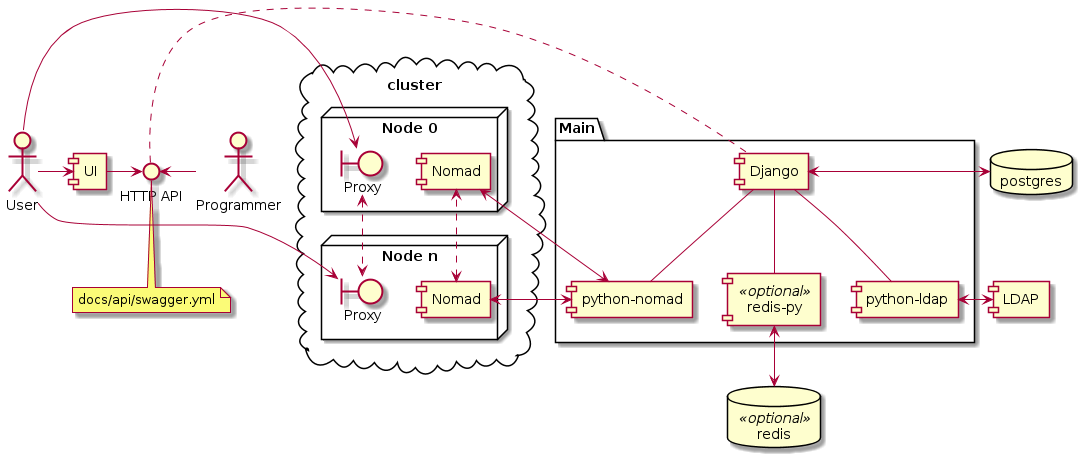

The diagram above was rendered by PlantUML. Its source (embedded in the PNG):
@startuml
    


[UI] as ui
[LDAP] as ldap
database redis <<optional>>
database postgres as pg
actor User as user
actor Programmer as puser

package "Main" as main {
    [Django] as dj
    [python-ldap] as pldap
    [redis-py] <<optional>> as predis
    [python-nomad] as pnomad
}

cloud cluster as cls {
    node "Node 0" {
        [Nomad] as n0
        boundary Proxy as p0
    }
    
    node "Node n" {
        [Nomad] as n1
        boundary Proxy as p1
    }
    
    n1 <..> n0
    p0 <..> p1
}

() "HTTP API" as api

note bottom of api
    docs/api/swagger.yml
end note

user -> ui
user -left-> p0
user -left-> p1
ui -> api
puser -left-> api

pg <-> dj
pldap <-> ldap
predis <-down-> redis
pnomad <-> n0
pnomad <-> n1


api .. dj

dj -- pldap
dj -- predis
dj -- pnomad
@enduml